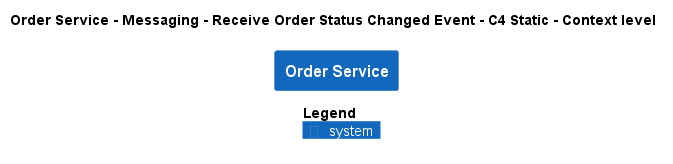

The diagram above was rendered by PlantUML. Its source (embedded in the PNG):
@startuml
!pragma layout smetana
!include ..\..\..\..\..\..\.c4s\C4_Context.puml

AddElementTag("state:new", $bgColor=green, $fontColor=#ffffff, $borderColor=green, $shadowing="False")
AddElementTag("state:changed", $bgColor=orange, $fontColor=#ffffff, $borderColor=orange, $shadowing="False")
AddElementTag("state:removed", $bgColor=red, $fontColor=#ffffff, $borderColor=red, $shadowing="False")

AddRelTag("state:new", $textColor=green, $lineColor=green)
AddRelTag("state:changed", $textColor=orange, $lineColor=orange)
AddRelTag("state:removed", $textColor=red, $lineColor=red)

SHOW_PERSON_PORTRAIT()
LAYOUT_TOP_DOWN()

skinparam linetype polyline

title Order Service - Messaging - Receive Order Status Changed Event - C4 Static - Context level

System(ECommercePlatform.SoftwareSystems.OrderService, "Order Service", "")



SHOW_LEGEND()
@enduml